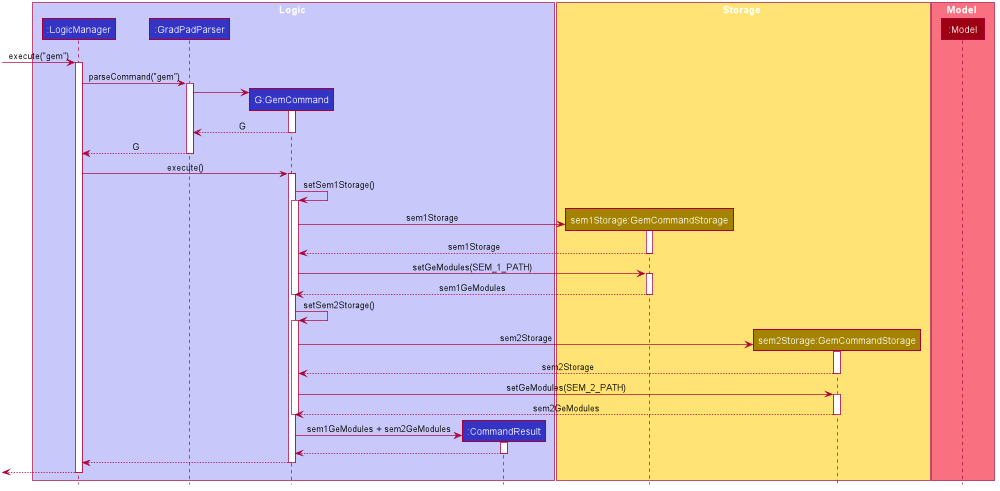

The diagram above was rendered by PlantUML. Its source (embedded in the PNG):
@startuml









skinparam BackgroundColor #FFFFFFF

skinparam Shadowing false

skinparam Class {
    FontColor #FFFFFF
    BorderThickness 1
    BorderColor #FFFFFF
    StereotypeFontColor #FFFFFF
    FontName Arial
}

skinparam Actor {
    BorderColor #000000
    Color #000000
    FontName Arial
}

skinparam Sequence {
    MessageAlign center
    BoxFontSize 15
    BoxPadding 0
    BoxFontColor #FFFFFF
    FontName Arial
}

skinparam Participant {
    FontColor #FFFFFFF
    Padding 20
}

skinparam MinClassWidth 50
skinparam ParticipantPadding 10
skinparam Shadowing false
skinparam DefaultTextAlignment center
skinparam packageStyle Rectangle

hide footbox
hide members
hide circle

box Logic #C8C8FA
participant ":LogicManager" as LogicManager #3333C4
participant ":GradPadParser" as GradPadParser #3333C4
participant "G:GemCommand" as GemCommand #3333C4
participant ":CommandResult" as CommandResult #3333C4
end box

box Storage #FFE374
participant "sem1Storage:GemCommandStorage" as GemCommandStorage #A38300
participant "sem2Storage:GemCommandStorage" as GemCommandStorage2 #A38300
end box

box Model #F97181
participant ":Model" as Model #9D0012
end box

[-> LogicManager : execute("gem")
activate LogicManager

LogicManager -> GradPadParser : parseCommand("gem")
activate GradPadParser

create GemCommand
GradPadParser -> GemCommand
activate GemCommand

GemCommand --> GradPadParser : G
deactivate GemCommand

GradPadParser --> LogicManager : G
deactivate GradPadParser

LogicManager -> GemCommand : execute()
activate GemCommand

GemCommand -> GemCommand : setSem1Storage()
activate GemCommand

create GemCommandStorage
GemCommand -> GemCommandStorage : sem1Storage
activate GemCommandStorage

GemCommandStorage --> GemCommand : sem1Storage
deactivate GemCommandStorage

GemCommand -> GemCommandStorage : setGeModules(SEM_1_PATH)
activate GemCommandStorage

GemCommandStorage --> GemCommand : sem1GeModules
deactivate GemCommandStorage

deactivate GemCommand

GemCommand -> GemCommand : setSem2Storage()
activate GemCommand

create GemCommandStorage2
GemCommand -> GemCommandStorage2 : sem2Storage
activate GemCommandStorage2

GemCommandStorage2 --> GemCommand : sem2Storage
deactivate GemCommandStorage2

GemCommand -> GemCommandStorage2 : setGeModules(SEM_2_PATH)
activate GemCommandStorage2

GemCommandStorage2 --> GemCommand : sem2GeModules
deactivate GemCommandStorage2

deactivate GemCommand

create CommandResult
GemCommand -> CommandResult : sem1GeModules + sem2GeModules
activate CommandResult

CommandResult --> GemCommand
deactivate CommandResult

GemCommand --> LogicManager
deactivate GemCommand

[<--LogicManager
deactivate LogicManager
@enduml